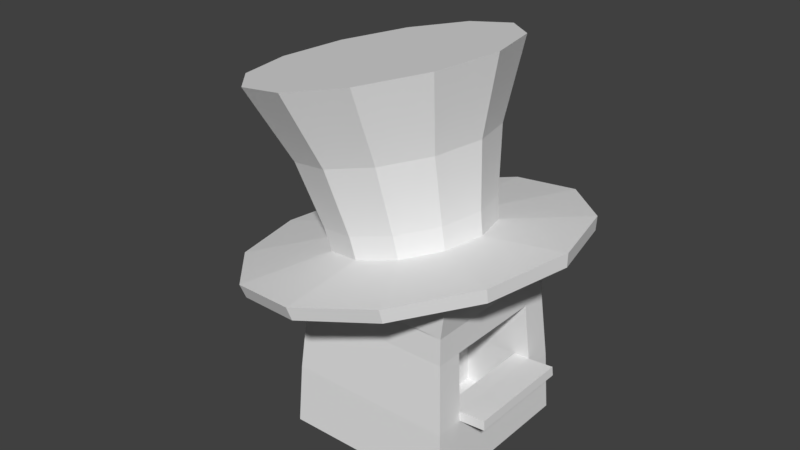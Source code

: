 # Source: hatshop.blend  (saved by Blender 2.79.0; exported with 4.5.12 LTS)
import bpy
from mathutils import Matrix  # noqa: F401  (used for matrix-valued properties, if any)

bpy.ops.wm.read_factory_settings(use_empty=True)
scene = bpy.context.scene
scene.name = 'Scene'

# ---- collections
col_collection_1 = bpy.data.collections.new('Collection 1'); scene.collection.children.link(col_collection_1)

# ---- world
world_world = bpy.data.worlds.new('World'); scene.world = world_world
world_world.color = (0.05088, 0.05088, 0.05088)
world_world.use_sun_shadow = False
world_world.sun_shadow_jitter_overblur = 0.0
world_world.cycles.sampling_method = 'MANUAL'

# ---- meshes
me_cube = bpy.data.meshes.new('Cube')
me_cube.from_pydata([(2.178, 2.178, -0.4437), (2.178, -2.178, -0.4437), (-2.178, -2.178, -0.4437), (-2.178, 2.178, -0.4437), (2.178, 2.056, 4.748), (2.178, -2.056, 4.748), (-2.178, -2.178, 3.751), (-2.178, 2.178, 3.751), (1.946, 1.946, 3.47), (1.946, -1.946, 3.47), (-1.946, -1.946, 3.47), (-1.946, 1.946, 3.47), (2.101, 2.101, 1.104), (1.96, 1.96, 2.804), (2.101, -2.101, 1.104), (1.96, -1.96, 2.804), (-2.101, -2.101, 1.104), (-1.96, -1.96, 2.804), (-2.101, 2.101, 1.104), (-1.96, 1.96, 2.804), (2.178, 1.427, -0.4437), (2.178, -1.427, -0.4437), (-2.178, -1.427, -0.4437), (-2.178, 1.427, -0.4437), (2.178, 1.347, 4.748), (2.178, -1.347, 4.748), (-2.178, -1.427, 3.751), (-2.178, 1.427, 3.751), (-1.946, -1.275, 3.47), (-1.946, 1.275, 3.47), (1.946, 1.275, 3.47), (1.946, -1.275, 3.47), (2.101, 1.377, 1.104), (2.101, -1.377, 1.104), (1.96, 1.285, 2.804), (1.96, -1.285, 2.804), (-2.101, -1.377, 1.104), (-2.101, 1.377, 1.104), (-1.96, -1.285, 2.804), (-1.96, 1.285, 2.804), (2.101, 2.101, 1.104), (2.101, -2.101, 1.104), (-2.101, -2.101, 1.104), (-2.101, 2.101, 1.104), (-2.081, -1.364, 1.341), (-2.081, 1.364, 1.341), (2.081, 1.364, 1.341), (2.081, -1.364, 1.341), (2.77, 1.377, 1.159), (2.77, -1.377, 1.159), (2.751, 1.364, 1.396), (2.751, -1.364, 1.396), (0.1755, 1.285, 2.73), (0.1755, -1.285, 2.73), (0.2963, 1.364, 1.267), (0.2963, -1.364, 1.267), (1.706, -1.364, -0.0135), (0.3194, 1.364, -0.02233), (0.3194, -1.364, -0.02233), (1.683, 1.364, 1.324), (1.683, -1.364, 1.324), (1.562, 1.285, 2.788), (1.562, -1.285, 2.788), (1.706, 1.364, -0.0135)], [], [(21, 1, 2, 22), (25, 26, 6, 5), (31, 25, 5, 9), (9, 5, 6, 10), (29, 27, 7, 11), (12, 0, 3, 18), (4, 8, 11, 7), (39, 29, 11, 19), (15, 9, 10, 17), (35, 31, 9, 15), (21, 33, 14, 1), (47, 35, 15, 41), (1, 14, 16, 2), (41, 15, 17, 42), (23, 37, 18, 3), (45, 39, 19, 43), (8, 13, 19, 11), (40, 12, 18, 43), (42, 17, 38, 44), (44, 38, 39, 45), (2, 16, 36, 22), (22, 36, 37, 23), (40, 13, 34, 46), (59, 61, 52, 54), (0, 12, 32, 20), (20, 32, 33, 21), (13, 8, 30, 34), (34, 30, 31, 35), (17, 10, 28, 38), (38, 28, 29, 39), (10, 6, 26, 28), (28, 26, 27, 29), (8, 4, 24, 30), (30, 24, 25, 31), (4, 7, 27, 24), (24, 27, 26, 25), (0, 20, 23, 3), (20, 21, 22, 23), (33, 32, 48, 49), (12, 40, 46, 32), (36, 44, 45, 37), (16, 42, 44, 36), (13, 40, 43, 19), (37, 45, 43, 18), (14, 41, 42, 16), (33, 47, 41, 14), (48, 50, 51, 49), (32, 46, 50, 48), (47, 33, 49, 51), (46, 47, 51, 50), (54, 52, 53, 55), (62, 60, 55, 53), (61, 62, 53, 52), (59, 54, 57, 63), (54, 55, 58, 57), (47, 46, 59, 60), (55, 60, 56, 58), (60, 59, 63, 56), (34, 35, 62, 61), (35, 47, 60, 62), (46, 34, 61, 59), (58, 56, 63, 57)])
_uv = me_cube.uv_layers.new(name='UVMap')
_uv.uv.foreach_set('vector', [0.3182, 0.3799, 0.3182, 0.3251, 0.6363, 0.3251, 0.6363, 0.3799, 0.3789, 0.0, 0.3731, 0.3251, 0.3182, 0.3251, 0.3271, 6.967e-08, 0.9179, 0.04684, 0.9283, 0.04741, 0.9283, 0.05308, 0.9179, 0.0522, 0.9283, 0.02423, 0.9378, 0.02021, 0.9378, 0.05592, 0.9349, 0.05461, 0.9474, 0.04781, 0.9503, 0.04903, 0.9503, 0.05503, 0.9474, 0.05317, 0.5349, 0.9238, 0.5167, 0.9248, 0.5167, 0.8735, 0.5349, 0.8744, 0.9474, 0.05592, 0.9378, 0.0519, 0.9444, 0.02153, 0.9474, 0.02021, 0.4875, 0.8851, 0.4797, 0.8852, 0.4797, 0.8774, 0.4875, 0.8772, 0.503, 0.8772, 0.5107, 0.8774, 0.5107, 0.9227, 0.503, 0.9228, 0.4875, 0.915, 0.4952, 0.9149, 0.4952, 0.9227, 0.4875, 0.9228, 0.4984, 0.9159, 0.5167, 0.9153, 0.5167, 0.9238, 0.4984, 0.9248, 0.9667, 0.7153, 0.9671, 0.6994, 0.9744, 0.7, 0.9744, 0.7185, 0.4802, 0.9248, 0.4619, 0.9238, 0.4619, 0.8744, 0.4802, 0.8735, 0.9298, 0.6803, 0.9482, 0.6818, 0.9482, 0.7242, 0.9298, 0.7257, 0.4802, 0.9159, 0.4984, 0.9153, 0.4984, 0.9238, 0.4802, 0.9248, 0.9272, 0.6883, 0.9114, 0.6891, 0.9114, 0.6818, 0.9298, 0.6803, 0.503, 0.9227, 0.4952, 0.9228, 0.4952, 0.8772, 0.503, 0.8774, 0.0, 0.0, 0.0, 0.0, 0.0, 0.0, 0.0, 0.0, 0.9298, 0.7257, 0.9114, 0.7242, 0.9114, 0.7169, 0.9272, 0.7177, 0.9272, 0.7177, 0.9114, 0.7169, 0.9114, 0.6891, 0.9272, 0.6883, 0.4802, 0.8735, 0.4984, 0.8744, 0.4984, 0.8829, 0.4802, 0.8823, 0.4802, 0.8823, 0.4984, 0.8829, 0.4984, 0.9153, 0.4802, 0.9159, 0.9744, 0.6803, 0.9744, 0.6988, 0.9671, 0.6994, 0.9667, 0.6835, 0.03093, 0.04684, 0.03129, 0.03475, 0.04271, 0.03463, 0.04235, 0.04671, 0.4984, 0.8735, 0.5167, 0.8744, 0.5167, 0.8829, 0.4984, 0.8823, 0.4984, 0.8823, 0.5167, 0.8829, 0.5167, 0.9153, 0.4984, 0.9159, 0.4875, 0.8772, 0.4952, 0.8774, 0.4952, 0.8852, 0.4875, 0.8851, 0.4875, 0.8851, 0.4952, 0.8852, 0.4952, 0.9149, 0.4875, 0.915, 0.4875, 0.9228, 0.4797, 0.9227, 0.4797, 0.9149, 0.4875, 0.915, 0.4875, 0.915, 0.4797, 0.9149, 0.4797, 0.8852, 0.4875, 0.8851, 0.9474, 0.02207, 0.9503, 0.02021, 0.9503, 0.02621, 0.9474, 0.02743, 0.9474, 0.02743, 0.9503, 0.02621, 0.9503, 0.04903, 0.9474, 0.04781, 0.9179, 0.02109, 0.9283, 0.02021, 0.9283, 0.02588, 0.9179, 0.02645, 0.9179, 0.02645, 0.9283, 0.02588, 0.9283, 0.04741, 0.9179, 0.04684, 0.6275, 1.742e-08, 0.6365, 0.3251, 0.5816, 0.3251, 0.5758, 6.967e-08, 0.5758, 6.967e-08, 0.5816, 0.3251, 0.3731, 0.3251, 0.3789, 0.0, 0.3182, 0.6433, 0.3182, 0.5885, 0.6363, 0.5885, 0.6363, 0.6433, 0.3182, 0.5885, 0.3182, 0.3799, 0.6363, 0.3799, 0.6363, 0.5885, 0.9556, 0.4766, 0.9556, 0.5266, 0.9434, 0.5266, 0.9434, 0.4766, 0.9546, 0.8366, 0.9546, 0.8366, 0.9608, 0.8342, 0.9608, 0.8363, 0.9398, 0.8516, 0.9378, 0.8515, 0.9378, 0.8279, 0.9398, 0.8278, 0.9398, 0.8579, 0.9398, 0.8579, 0.9378, 0.8515, 0.9398, 0.8516, 0.9482, 0.6818, 0.9667, 0.6803, 0.9667, 0.7257, 0.9482, 0.7242, 0.9398, 0.8278, 0.9378, 0.8279, 0.9398, 0.8215, 0.9398, 0.8215, 0.0, 0.0, 0.0, 0.0, 0.0, 0.0, 0.0, 0.0, 0.9608, 0.837, 0.9608, 0.839, 0.9546, 0.8366, 0.9546, 0.8366, 0.9556, 0.4766, 0.9599, 0.4768, 0.9599, 0.5264, 0.9556, 0.5266, 0.9642, 0.501, 0.9599, 0.501, 0.9599, 0.4888, 0.9642, 0.4888, 0.9599, 0.4766, 0.9642, 0.4766, 0.9642, 0.4888, 0.9599, 0.4888, 0.9361, 0.4766, 0.9361, 0.5261, 0.924, 0.5261, 0.924, 0.4766, 0.03093, 0.02402, 0.03158, 0.01194, 0.05272, 0.01194, 0.05338, 0.02402, 0.05702, 0.03503, 0.05665, 0.02294, 0.06807, 0.02307, 0.06844, 0.03516, 0.06479, 0.0563, 0.06479, 0.03516, 0.07621, 0.03516, 0.07621, 0.0563, 0.03093, 0.04684, 0.04235, 0.04671, 0.04271, 0.05732, 0.03131, 0.05784, 0.03093, 0.02402, 0.05338, 0.02402, 0.05338, 0.03463, 0.03093, 0.03463, 0.9361, 0.5261, 0.9361, 0.4766, 0.9434, 0.4766, 0.9434, 0.5261, 0.06807, 0.02307, 0.05665, 0.02294, 0.05704, 0.01194, 0.06844, 0.01247, 0.9025, 0.5244, 0.9025, 0.3251, 1.0, 0.3251, 1.0, 0.5244, 0.9225, 0.5283, 0.9225, 0.478, 0.9303, 0.478, 0.9303, 0.5283, 0.938, 0.5068, 0.938, 0.478, 0.9458, 0.4783, 0.9458, 0.5071, 0.9303, 0.5071, 0.9303, 0.4783, 0.938, 0.478, 0.938, 0.5068, 0.06479, 0.0576, 0.05338, 0.0576, 0.05338, 0.03516, 0.06479, 0.03516])
me_cube.use_remesh_preserve_volume = False
me_cube.use_remesh_preserve_attributes = False
me_cube.use_mirror_vertex_groups = False
me_cube.update()
me_cylinder = bpy.data.meshes.new('Cylinder')
me_cylinder.from_pydata([(1.243e-07, 4.095, 0.3822), (7.763e-08, 3.197, 4.966), (2.049, 3.546, 0.3822), (1.594, 2.77, 4.966), (3.548, 2.047, 0.3822), (2.762, 1.603, 4.966), (4.097, -0.001954, 0.3822), (3.189, 0.008305, 4.966), (3.548, -2.05, 0.3822), (2.762, -1.586, 4.966), (2.049, -3.55, 0.3822), (1.594, -2.753, 4.966), (7.43e-07, -4.099, 0.3822), (5.591e-07, -3.18, 4.966), (-2.049, -3.55, 0.3822), (-1.594, -2.753, 4.966), (-3.548, -2.05, 0.3822), (-2.762, -1.586, 4.966), (-4.097, -0.001955, 0.3822), (-3.189, 0.008303, 4.966), (-3.548, 2.047, 0.3822), (-2.762, 1.603, 4.966), (-2.049, 3.546, 0.3822), (-1.594, 2.77, 4.966), (3.647e-08, 1.99, 0.885), (0.9958, 1.723, 0.885), (1.725, 0.9938, 0.885), (1.992, -0.001954, 0.885), (1.725, -0.9977, 0.885), (0.9958, -1.727, 0.885), (3.372e-07, -1.993, 0.885), (-0.9958, -1.727, 0.885), (-1.725, -0.9977, 0.885), (-1.992, -0.001955, 0.885), (-1.725, 0.9938, 0.885), (-0.9958, 1.723, 0.885), (2.091, 3.619, 0.713), (3.621, 2.089, 0.713), (4.181, -0.001954, 0.713), (3.621, -2.092, 0.713), (2.091, -3.623, 0.713), (7.663e-07, -4.183, 0.713), (-2.091, -3.623, 0.713), (-3.621, -2.092, 0.713), (-4.181, -0.001955, 0.713), (-3.621, 2.089, 0.713), (-2.091, 3.619, 0.713), (1.35e-07, 4.179, 0.713), (4.9e-08, 2.401, 3.099), (1.199, 2.079, 3.099), (2.078, 1.201, 3.099), (2.399, 0.001511, 3.099), (2.078, -1.198, 3.099), (1.199, -2.076, 3.099), (4.112e-07, -2.397, 3.099), (-1.199, -2.076, 3.099), (-2.078, -1.198, 3.099), (-2.399, 0.00151, 3.099), (-2.078, 1.201, 3.099), (-1.2, 2.079, 3.099), (1.029, 1.791, 1.477), (1.008, 1.75, 1.133), (1.782, 1.038, 1.473), (1.746, 1.012, 1.129), (2.058, 0.008938, 1.467), (2.016, 0.003998, 1.123), (1.782, -1.02, 1.461), (1.746, -1.004, 1.117), (1.029, -1.773, 1.457), (1.008, -1.742, 1.113), (3.549e-07, -2.049, 1.455), (3.457e-07, -2.012, 1.112), (-1.029, -1.773, 1.457), (-1.008, -1.742, 1.113), (-1.782, -1.02, 1.461), (-1.746, -1.004, 1.117), (-2.058, 0.008937, 1.467), (-2.016, 0.003997, 1.123), (-1.782, 1.038, 1.473), (-1.746, 1.012, 1.129), (-1.029, 1.791, 1.477), (-1.008, 1.75, 1.133), (4.129e-08, 2.02, 1.135), (4.419e-08, 2.067, 1.479)], [], [(48, 1, 3, 49), (49, 3, 5, 50), (50, 5, 7, 51), (51, 7, 9, 52), (52, 9, 11, 53), (53, 11, 13, 54), (54, 13, 15, 55), (55, 15, 17, 56), (56, 17, 19, 57), (57, 19, 21, 58), (3, 1, 23, 21, 19, 17, 15, 13, 11, 9, 7, 5), (58, 21, 23, 59), (59, 23, 1, 48), (0, 2, 4, 6, 8, 10, 12, 14, 16, 18, 20, 22), (46, 35, 24, 47), (45, 34, 35, 46), (44, 33, 34, 45), (43, 32, 33, 44), (42, 31, 32, 43), (41, 30, 31, 42), (40, 29, 30, 41), (39, 28, 29, 40), (38, 27, 28, 39), (37, 26, 27, 38), (36, 25, 26, 37), (47, 24, 25, 36), (0, 47, 36, 2), (2, 36, 37, 4), (4, 37, 38, 6), (6, 38, 39, 8), (8, 39, 40, 10), (10, 40, 41, 12), (12, 41, 42, 14), (14, 42, 43, 16), (16, 43, 44, 18), (18, 44, 45, 20), (20, 45, 46, 22), (22, 46, 47, 0), (80, 59, 48, 83), (78, 58, 59, 80), (76, 57, 58, 78), (74, 56, 57, 76), (72, 55, 56, 74), (70, 54, 55, 72), (68, 53, 54, 70), (66, 52, 53, 68), (64, 51, 52, 66), (62, 50, 51, 64), (60, 49, 50, 62), (83, 48, 49, 60), (24, 82, 61, 25), (82, 83, 60, 61), (25, 61, 63, 26), (61, 60, 62, 63), (26, 63, 65, 27), (63, 62, 64, 65), (27, 65, 67, 28), (65, 64, 66, 67), (28, 67, 69, 29), (67, 66, 68, 69), (29, 69, 71, 30), (69, 68, 70, 71), (30, 71, 73, 31), (71, 70, 72, 73), (31, 73, 75, 32), (73, 72, 74, 75), (32, 75, 77, 33), (75, 74, 76, 77), (33, 77, 79, 34), (77, 76, 78, 79), (34, 79, 81, 35), (79, 78, 80, 81), (35, 81, 82, 24), (81, 80, 83, 82)])
_uv = me_cylinder.uv_layers.new(name='UVMap')
_uv.uv.foreach_set('vector', [0.06505, 0.04158, 0.0593, 0.04218, 0.0593, 0.03742, 0.06505, 0.038, 0.06505, 0.038, 0.0593, 0.03742, 0.05986, 0.0333, 0.06547, 0.0349, 0.06535, 0.05766, 0.05976, 0.05929, 0.0593, 0.05517, 0.06501, 0.05456, 0.06501, 0.05456, 0.0593, 0.05517, 0.0593, 0.05042, 0.06501, 0.05099, 0.06501, 0.05099, 0.0593, 0.05042, 0.05976, 0.0463, 0.06535, 0.04789, 0.07781, 0.05769, 0.07222, 0.05929, 0.07177, 0.05517, 0.07747, 0.05459, 0.07747, 0.05459, 0.07177, 0.05517, 0.07177, 0.05042, 0.07747, 0.05101, 0.07747, 0.05101, 0.07177, 0.05042, 0.07222, 0.0463, 0.07781, 0.04791, 0.07793, 0.04471, 0.07234, 0.0463, 0.07187, 0.04218, 0.07758, 0.04161, 0.07758, 0.04161, 0.07187, 0.04218, 0.07187, 0.03742, 0.07758, 0.03803, 0.03603, 0.04502, 0.03603, 0.04027, 0.0384, 0.03615, 0.04252, 0.03377, 0.04728, 0.03377, 0.0514, 0.03615, 0.05378, 0.04027, 0.05378, 0.04502, 0.0514, 0.04914, 0.04728, 0.05152, 0.04252, 0.05152, 0.0384, 0.04914, 0.07758, 0.03803, 0.07187, 0.03742, 0.07234, 0.0333, 0.07793, 0.03493, 0.06547, 0.04468, 0.05986, 0.0463, 0.0593, 0.04218, 0.06505, 0.04158, 0.0593, 0.01884, 0.06236, 0.01355, 0.06765, 0.01049, 0.07376, 0.01049, 0.07906, 0.01355, 0.08211, 0.01884, 0.08211, 0.02495, 0.07906, 0.03024, 0.07376, 0.0333, 0.06765, 0.0333, 0.06236, 0.03024, 0.0593, 0.02495, 0.05618, 0.01361, 0.05172, 0.01807, 0.04915, 0.01659, 0.05078, 0.01049, 0.0593, 0.01901, 0.05321, 0.02064, 0.05172, 0.01807, 0.05618, 0.01361, 0.0593, 0.02525, 0.05321, 0.02362, 0.05321, 0.02064, 0.0593, 0.01901, 0.05618, 0.03065, 0.05172, 0.02619, 0.05321, 0.02362, 0.0593, 0.02525, 0.05078, 0.03377, 0.04915, 0.02767, 0.05172, 0.02619, 0.05618, 0.03065, 0.04455, 0.03377, 0.04618, 0.02767, 0.04915, 0.02767, 0.05078, 0.03377, 0.03915, 0.03065, 0.04361, 0.02619, 0.04618, 0.02767, 0.04455, 0.03377, 0.03603, 0.02525, 0.04212, 0.02362, 0.04361, 0.02619, 0.03915, 0.03065, 0.03603, 0.01901, 0.04212, 0.02064, 0.04212, 0.02362, 0.03603, 0.02525, 0.03915, 0.01361, 0.04361, 0.01807, 0.04212, 0.02064, 0.03603, 0.01901, 0.04455, 0.01049, 0.04618, 0.01659, 0.04361, 0.01807, 0.03915, 0.01361, 0.05078, 0.01049, 0.04915, 0.01659, 0.04618, 0.01659, 0.04455, 0.01049, 0.05476, 0.04534, 0.05378, 0.04541, 0.05378, 0.03917, 0.05476, 0.03923, 0.05476, 0.03923, 0.05378, 0.03917, 0.0545, 0.03377, 0.05547, 0.03394, 0.05863, 0.05064, 0.05766, 0.05081, 0.05706, 0.04541, 0.05804, 0.04534, 0.05804, 0.04534, 0.05706, 0.04541, 0.05706, 0.03917, 0.05804, 0.03923, 0.05804, 0.03923, 0.05706, 0.03917, 0.05766, 0.03377, 0.05863, 0.03394, 0.08367, 0.02736, 0.0827, 0.02753, 0.08211, 0.02213, 0.08309, 0.02207, 0.08309, 0.02207, 0.08211, 0.02213, 0.08211, 0.01589, 0.08309, 0.01596, 0.08309, 0.01596, 0.08211, 0.01589, 0.0827, 0.01049, 0.08367, 0.01066, 0.05706, 0.05064, 0.05609, 0.05081, 0.05547, 0.04541, 0.05645, 0.04534, 0.05645, 0.04534, 0.05547, 0.04541, 0.05547, 0.03917, 0.05645, 0.03923, 0.05645, 0.03923, 0.05547, 0.03917, 0.05609, 0.03377, 0.05706, 0.03394, 0.05547, 0.05064, 0.0545, 0.05081, 0.05378, 0.04541, 0.05476, 0.04534, 0.07017, 0.04399, 0.06547, 0.04468, 0.06505, 0.04158, 0.06981, 0.04133, 0.08236, 0.03826, 0.07758, 0.03803, 0.07793, 0.03493, 0.08265, 0.0356, 0.08238, 0.04133, 0.07758, 0.04161, 0.07758, 0.03803, 0.08236, 0.03826, 0.0827, 0.04399, 0.07793, 0.04471, 0.07758, 0.04161, 0.08238, 0.04133, 0.0823, 0.05126, 0.07747, 0.05101, 0.07781, 0.04791, 0.08258, 0.0486, 0.0823, 0.05433, 0.07747, 0.05459, 0.07747, 0.05101, 0.0823, 0.05126, 0.08259, 0.05699, 0.07781, 0.05769, 0.07747, 0.05459, 0.0823, 0.05433, 0.06982, 0.05126, 0.06501, 0.05099, 0.06535, 0.04789, 0.07013, 0.0486, 0.06981, 0.05433, 0.06501, 0.05456, 0.06501, 0.05099, 0.06982, 0.05126, 0.07009, 0.05699, 0.06535, 0.05766, 0.06501, 0.05456, 0.06981, 0.05433, 0.06981, 0.03826, 0.06505, 0.038, 0.06547, 0.0349, 0.07018, 0.03561, 0.06981, 0.04133, 0.06505, 0.04158, 0.06505, 0.038, 0.06981, 0.03826, 0.07152, 0.04128, 0.0708, 0.0413, 0.07081, 0.03829, 0.07152, 0.03831, 0.4979, 0.8884, 0.4922, 0.8882, 0.4935, 0.8731, 0.4991, 0.8736, 0.07152, 0.03831, 0.07081, 0.03829, 0.07117, 0.03569, 0.07187, 0.03573, 0.5059, 0.92, 0.5002, 0.9206, 0.4991, 0.9055, 0.5047, 0.9053, 0.07177, 0.05682, 0.07108, 0.05689, 0.0708, 0.05429, 0.07149, 0.05425, 0.5047, 0.9053, 0.4991, 0.9055, 0.4991, 0.8882, 0.5047, 0.8882, 0.07149, 0.05425, 0.0708, 0.05429, 0.07082, 0.05128, 0.07149, 0.05128, 0.5047, 0.8882, 0.4991, 0.8882, 0.5002, 0.8731, 0.5059, 0.8735, 0.07149, 0.05128, 0.07082, 0.05128, 0.07112, 0.04867, 0.07177, 0.04871, 0.5125, 0.8736, 0.5182, 0.8731, 0.5191, 0.8882, 0.5135, 0.8884, 0.08423, 0.05686, 0.08358, 0.05691, 0.0833, 0.0543, 0.08395, 0.05429, 0.5135, 0.8884, 0.5191, 0.8882, 0.5191, 0.9055, 0.5135, 0.9054, 0.08395, 0.05429, 0.0833, 0.0543, 0.08329, 0.05129, 0.08395, 0.05132, 0.5135, 0.9054, 0.5191, 0.9055, 0.5182, 0.9206, 0.5125, 0.9201, 0.08395, 0.05132, 0.08329, 0.05129, 0.08356, 0.04869, 0.08423, 0.04874, 0.5125, 0.9202, 0.5069, 0.9206, 0.5059, 0.9055, 0.5115, 0.9055, 0.08435, 0.04389, 0.08368, 0.04392, 0.08337, 0.04131, 0.08406, 0.04131, 0.5115, 0.9055, 0.5059, 0.9055, 0.5059, 0.8882, 0.5115, 0.8884, 0.08406, 0.04131, 0.08337, 0.04131, 0.08335, 0.03831, 0.08406, 0.03834, 0.5115, 0.8884, 0.5059, 0.8882, 0.5069, 0.8731, 0.5125, 0.8737, 0.08406, 0.03834, 0.08335, 0.03831, 0.08364, 0.0357, 0.08435, 0.03577, 0.4991, 0.9201, 0.4935, 0.9206, 0.4922, 0.9055, 0.4979, 0.9054, 0.07187, 0.04385, 0.07116, 0.0439, 0.0708, 0.0413, 0.07152, 0.04128, 0.4979, 0.9054, 0.4922, 0.9055, 0.4922, 0.8882, 0.4979, 0.8884])
me_cylinder.use_remesh_preserve_volume = False
me_cylinder.use_remesh_preserve_attributes = False
me_cylinder.use_mirror_vertex_groups = False
me_cylinder.update()

# ---- objects
ob_hatshop_base = bpy.data.objects.new('Hatshop_base', me_cube)
ob_hatshop_top = bpy.data.objects.new('Hatshop_top', me_cylinder)

# ---- transforms, parenting, visibility, modifiers, constraints
ob_hatshop_base.location = (0.0, 0.0, 0.0)
ob_hatshop_base.lock_rotations_4d = False
ob_hatshop_base.empty_display_type = 'ARROWS'
ob_hatshop_base.lineart.crease_threshold = 0.0
ob_hatshop_top.parent = ob_hatshop_base
ob_hatshop_top.location = (-0.1841, 6.591e-10, 3.724)
ob_hatshop_top.rotation_euler = (0.0, -0.2265, 0.0)
ob_hatshop_top.lineart.crease_threshold = 0.0

# ---- collection membership
col_collection_1.objects.link(ob_hatshop_base)
col_collection_1.objects.link(ob_hatshop_top)

# ---- scene / render settings (as saved in the file)
scene.frame_start = 1; scene.frame_end = 250; scene.frame_set(1)
scene.render.engine = 'BLENDER_EEVEE_NEXT'
scene.render.resolution_percentage = 50
scene.render.dither_intensity = 0.0
scene.cycles.use_denoising = False
scene.cycles.samples = 128
scene.cycles.sampling_pattern = 'TABULATED_SOBOL'
scene.cycles.use_adaptive_sampling = False
scene.cycles.use_light_tree = False
scene.cycles.blur_glossy = 0.0
scene.cycles.sample_clamp_indirect = 0.0
scene.view_settings.view_transform = 'Standard'
bpy.context.view_layer.update()

# ---- added for rendering (the .blend has no active camera and no usable light): camera, sun
cam_auto = bpy.data.cameras.new('AutoCamera')
cam_auto.lens = 50.0
cam_auto.sensor_width = 36.0
cam_auto.clip_end = 1000.0
ob_auto_camera = bpy.data.objects.new('AutoCamera', cam_auto)
scene.collection.objects.link(ob_auto_camera)
ob_auto_camera.location = (13.9344, -17.6649, 16.3046)
ob_auto_camera.rotation_euler = (1.09748, -7.21219e-08, 0.694738)
scene.camera = ob_auto_camera
light_auto_sun = bpy.data.lights.new('AutoSun', 'SUN')
light_auto_sun.energy = 3.0
light_auto_sun.angle = 0.0523599
ob_auto_sun = bpy.data.objects.new('AutoSun', light_auto_sun)
scene.collection.objects.link(ob_auto_sun)
ob_auto_sun.rotation_euler = (0.872665, 0.174533, 0.523599)
bpy.context.view_layer.update()
